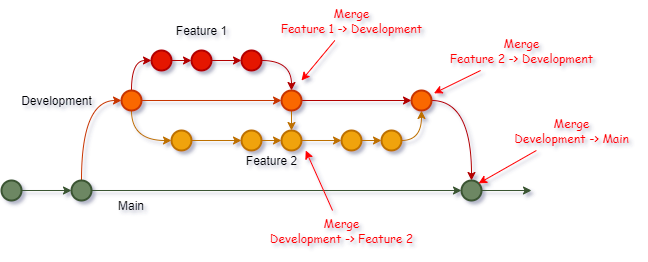

The diagram above was exported from draw.io. Its source (the exported page's mxGraphModel, read from the mxfile embedded in the PNG):
<mxGraphModel dx="838" dy="494" grid="1" gridSize="10" guides="1" tooltips="1" connect="1" arrows="1" fold="1" page="1" pageScale="1" pageWidth="850" pageHeight="1100" math="0" shadow="0">
  <root>
    <mxCell id="0" />
    <mxCell id="1" parent="0" />
    <mxCell id="2" style="edgeStyle=orthogonalEdgeStyle;curved=1;orthogonalLoop=1;jettySize=auto;html=1;entryX=0;entryY=0.5;entryDx=0;entryDy=0;entryPerimeter=0;fillColor=#fa6800;strokeColor=#C73500;" edge="1" source="4" target="8" parent="1">
      <mxGeometry relative="1" as="geometry">
        <Array as="points">
          <mxPoint x="130" y="140" />
        </Array>
      </mxGeometry>
    </mxCell>
    <mxCell id="3" style="edgeStyle=orthogonalEdgeStyle;curved=1;orthogonalLoop=1;jettySize=auto;html=1;fillColor=#6d8764;strokeColor=#3A5431;" edge="1" source="4" target="31" parent="1">
      <mxGeometry relative="1" as="geometry" />
    </mxCell>
    <mxCell id="4" value="" style="strokeWidth=2;html=1;shape=mxgraph.flowchart.start_2;whiteSpace=wrap;aspect=fixed;fillColor=#6d8764;strokeColor=#3A5431;fontColor=#ffffff;" vertex="1" parent="1">
      <mxGeometry x="120" y="220" width="20" height="20" as="geometry" />
    </mxCell>
    <mxCell id="5" style="edgeStyle=orthogonalEdgeStyle;curved=1;orthogonalLoop=1;jettySize=auto;html=1;entryX=0;entryY=0.5;entryDx=0;entryDy=0;entryPerimeter=0;fillColor=#e51400;strokeColor=#B20000;" edge="1" source="8" target="10" parent="1">
      <mxGeometry relative="1" as="geometry">
        <Array as="points">
          <mxPoint x="180" y="100" />
        </Array>
      </mxGeometry>
    </mxCell>
    <mxCell id="6" style="edgeStyle=orthogonalEdgeStyle;curved=1;orthogonalLoop=1;jettySize=auto;html=1;entryX=0;entryY=0.5;entryDx=0;entryDy=0;entryPerimeter=0;fillColor=#fa6800;strokeColor=#C73500;" edge="1" source="8" target="23" parent="1">
      <mxGeometry relative="1" as="geometry" />
    </mxCell>
    <mxCell id="7" style="edgeStyle=orthogonalEdgeStyle;curved=1;orthogonalLoop=1;jettySize=auto;html=1;entryX=0;entryY=0.5;entryDx=0;entryDy=0;entryPerimeter=0;fillColor=#f0a30a;strokeColor=#BD7000;" edge="1" source="8" target="16" parent="1">
      <mxGeometry relative="1" as="geometry">
        <Array as="points">
          <mxPoint x="180" y="180" />
        </Array>
      </mxGeometry>
    </mxCell>
    <mxCell id="8" value="" style="strokeWidth=2;html=1;shape=mxgraph.flowchart.start_2;whiteSpace=wrap;aspect=fixed;fillColor=#fa6800;strokeColor=#C73500;fontColor=#000000;" vertex="1" parent="1">
      <mxGeometry x="170" y="130" width="20" height="20" as="geometry" />
    </mxCell>
    <mxCell id="9" style="edgeStyle=orthogonalEdgeStyle;curved=1;orthogonalLoop=1;jettySize=auto;html=1;entryX=0;entryY=0.5;entryDx=0;entryDy=0;entryPerimeter=0;fillColor=#e51400;strokeColor=#B20000;" edge="1" source="10" target="12" parent="1">
      <mxGeometry relative="1" as="geometry" />
    </mxCell>
    <mxCell id="10" value="" style="strokeWidth=2;html=1;shape=mxgraph.flowchart.start_2;whiteSpace=wrap;aspect=fixed;fillColor=#e51400;strokeColor=#B20000;fontColor=#ffffff;" vertex="1" parent="1">
      <mxGeometry x="200" y="90" width="20" height="20" as="geometry" />
    </mxCell>
    <mxCell id="11" style="edgeStyle=orthogonalEdgeStyle;curved=1;orthogonalLoop=1;jettySize=auto;html=1;entryX=0;entryY=0.5;entryDx=0;entryDy=0;entryPerimeter=0;fillColor=#e51400;strokeColor=#B20000;" edge="1" source="12" target="14" parent="1">
      <mxGeometry relative="1" as="geometry" />
    </mxCell>
    <mxCell id="12" value="" style="strokeWidth=2;html=1;shape=mxgraph.flowchart.start_2;whiteSpace=wrap;aspect=fixed;fillColor=#e51400;strokeColor=#B20000;fontColor=#ffffff;" vertex="1" parent="1">
      <mxGeometry x="240" y="90" width="20" height="20" as="geometry" />
    </mxCell>
    <mxCell id="13" style="edgeStyle=orthogonalEdgeStyle;curved=1;orthogonalLoop=1;jettySize=auto;html=1;entryX=0.5;entryY=0;entryDx=0;entryDy=0;entryPerimeter=0;fillColor=#e51400;strokeColor=#B20000;" edge="1" source="14" target="23" parent="1">
      <mxGeometry relative="1" as="geometry" />
    </mxCell>
    <mxCell id="14" value="" style="strokeWidth=2;html=1;shape=mxgraph.flowchart.start_2;whiteSpace=wrap;aspect=fixed;fillColor=#e51400;strokeColor=#B20000;fontColor=#ffffff;" vertex="1" parent="1">
      <mxGeometry x="290" y="90" width="20" height="20" as="geometry" />
    </mxCell>
    <mxCell id="15" style="edgeStyle=orthogonalEdgeStyle;curved=1;orthogonalLoop=1;jettySize=auto;html=1;entryX=0;entryY=0.5;entryDx=0;entryDy=0;entryPerimeter=0;fillColor=#f0a30a;strokeColor=#BD7000;" edge="1" source="16" target="18" parent="1">
      <mxGeometry relative="1" as="geometry" />
    </mxCell>
    <mxCell id="16" value="" style="strokeWidth=2;html=1;shape=mxgraph.flowchart.start_2;whiteSpace=wrap;aspect=fixed;fillColor=#f0a30a;strokeColor=#BD7000;fontColor=#000000;" vertex="1" parent="1">
      <mxGeometry x="220" y="170" width="20" height="20" as="geometry" />
    </mxCell>
    <mxCell id="17" style="edgeStyle=orthogonalEdgeStyle;curved=1;orthogonalLoop=1;jettySize=auto;html=1;entryX=0;entryY=0.5;entryDx=0;entryDy=0;entryPerimeter=0;fillColor=#f0a30a;strokeColor=#BD7000;" edge="1" source="18" target="25" parent="1">
      <mxGeometry relative="1" as="geometry" />
    </mxCell>
    <mxCell id="18" value="" style="strokeWidth=2;html=1;shape=mxgraph.flowchart.start_2;whiteSpace=wrap;aspect=fixed;fillColor=#f0a30a;strokeColor=#BD7000;fontColor=#000000;" vertex="1" parent="1">
      <mxGeometry x="290" y="170" width="20" height="20" as="geometry" />
    </mxCell>
    <mxCell id="19" style="edgeStyle=orthogonalEdgeStyle;curved=1;orthogonalLoop=1;jettySize=auto;html=1;entryX=0;entryY=0.5;entryDx=0;entryDy=0;entryPerimeter=0;fillColor=#f0a30a;strokeColor=#BD7000;" edge="1" source="20" target="27" parent="1">
      <mxGeometry relative="1" as="geometry" />
    </mxCell>
    <mxCell id="20" value="" style="strokeWidth=2;html=1;shape=mxgraph.flowchart.start_2;whiteSpace=wrap;aspect=fixed;fillColor=#f0a30a;strokeColor=#BD7000;fontColor=#000000;" vertex="1" parent="1">
      <mxGeometry x="390" y="170" width="20" height="20" as="geometry" />
    </mxCell>
    <mxCell id="21" style="edgeStyle=orthogonalEdgeStyle;curved=1;orthogonalLoop=1;jettySize=auto;html=1;fillColor=#f0a30a;strokeColor=#BD7000;" edge="1" source="23" target="25" parent="1">
      <mxGeometry relative="1" as="geometry" />
    </mxCell>
    <mxCell id="22" style="edgeStyle=orthogonalEdgeStyle;curved=1;orthogonalLoop=1;jettySize=auto;html=1;entryX=0;entryY=0.5;entryDx=0;entryDy=0;entryPerimeter=0;fillColor=#e51400;strokeColor=#B20000;" edge="1" source="23" target="29" parent="1">
      <mxGeometry relative="1" as="geometry" />
    </mxCell>
    <mxCell id="23" value="" style="strokeWidth=2;html=1;shape=mxgraph.flowchart.start_2;whiteSpace=wrap;aspect=fixed;fillColor=#fa6800;strokeColor=#C73500;fontColor=#000000;" vertex="1" parent="1">
      <mxGeometry x="330" y="130" width="20" height="20" as="geometry" />
    </mxCell>
    <mxCell id="24" style="edgeStyle=orthogonalEdgeStyle;curved=1;orthogonalLoop=1;jettySize=auto;html=1;fillColor=#f0a30a;strokeColor=#BD7000;" edge="1" source="25" parent="1">
      <mxGeometry relative="1" as="geometry">
        <mxPoint x="390" y="180" as="targetPoint" />
      </mxGeometry>
    </mxCell>
    <mxCell id="25" value="" style="strokeWidth=2;html=1;shape=mxgraph.flowchart.start_2;whiteSpace=wrap;aspect=fixed;fillColor=#f0a30a;strokeColor=#BD7000;fontColor=#000000;" vertex="1" parent="1">
      <mxGeometry x="330" y="170" width="20" height="20" as="geometry" />
    </mxCell>
    <mxCell id="26" style="edgeStyle=orthogonalEdgeStyle;curved=1;orthogonalLoop=1;jettySize=auto;html=1;entryX=0.5;entryY=1;entryDx=0;entryDy=0;entryPerimeter=0;fillColor=#f0a30a;strokeColor=#BD7000;" edge="1" source="27" target="29" parent="1">
      <mxGeometry relative="1" as="geometry" />
    </mxCell>
    <mxCell id="27" value="" style="strokeWidth=2;html=1;shape=mxgraph.flowchart.start_2;whiteSpace=wrap;aspect=fixed;fillColor=#f0a30a;strokeColor=#BD7000;fontColor=#000000;" vertex="1" parent="1">
      <mxGeometry x="430" y="170" width="20" height="20" as="geometry" />
    </mxCell>
    <mxCell id="28" style="edgeStyle=orthogonalEdgeStyle;curved=1;orthogonalLoop=1;jettySize=auto;html=1;entryX=0.5;entryY=0;entryDx=0;entryDy=0;entryPerimeter=0;fillColor=#e51400;strokeColor=#B20000;" edge="1" source="29" target="31" parent="1">
      <mxGeometry relative="1" as="geometry" />
    </mxCell>
    <mxCell id="29" value="" style="strokeWidth=2;html=1;shape=mxgraph.flowchart.start_2;whiteSpace=wrap;aspect=fixed;fillColor=#fa6800;strokeColor=#C73500;fontColor=#000000;" vertex="1" parent="1">
      <mxGeometry x="460" y="130" width="20" height="20" as="geometry" />
    </mxCell>
    <mxCell id="30" style="edgeStyle=orthogonalEdgeStyle;curved=1;orthogonalLoop=1;jettySize=auto;html=1;fillColor=#6d8764;strokeColor=#3A5431;" edge="1" source="31" parent="1">
      <mxGeometry relative="1" as="geometry">
        <mxPoint x="580" y="230" as="targetPoint" />
      </mxGeometry>
    </mxCell>
    <mxCell id="31" value="" style="strokeWidth=2;html=1;shape=mxgraph.flowchart.start_2;whiteSpace=wrap;aspect=fixed;fillColor=#6d8764;strokeColor=#3A5431;fontColor=#ffffff;" vertex="1" parent="1">
      <mxGeometry x="510" y="220" width="20" height="20" as="geometry" />
    </mxCell>
    <mxCell id="32" value="Main" style="text;html=1;strokeColor=none;fillColor=none;align=center;verticalAlign=middle;whiteSpace=wrap;rounded=0;" vertex="1" parent="1">
      <mxGeometry x="150" y="230" width="60" height="30" as="geometry" />
    </mxCell>
    <mxCell id="33" value="Development" style="text;html=1;align=center;verticalAlign=middle;resizable=0;points=[];autosize=1;strokeColor=none;fillColor=none;" vertex="1" parent="1">
      <mxGeometry x="60" y="130" width="90" height="20" as="geometry" />
    </mxCell>
    <mxCell id="34" value="Feature 1" style="text;html=1;align=center;verticalAlign=middle;resizable=0;points=[];autosize=1;strokeColor=none;fillColor=none;" vertex="1" parent="1">
      <mxGeometry x="215" y="60" width="70" height="20" as="geometry" />
    </mxCell>
    <mxCell id="35" value="Feature 2" style="text;html=1;align=center;verticalAlign=middle;resizable=0;points=[];autosize=1;strokeColor=none;fillColor=none;" vertex="1" parent="1">
      <mxGeometry x="285" y="190" width="70" height="20" as="geometry" />
    </mxCell>
    <mxCell id="36" style="edgeStyle=orthogonalEdgeStyle;curved=1;orthogonalLoop=1;jettySize=auto;html=1;entryX=0;entryY=0.5;entryDx=0;entryDy=0;entryPerimeter=0;fillColor=#6d8764;strokeColor=#3A5431;" edge="1" source="37" target="4" parent="1">
      <mxGeometry relative="1" as="geometry" />
    </mxCell>
    <mxCell id="37" value="" style="strokeWidth=2;html=1;shape=mxgraph.flowchart.start_2;whiteSpace=wrap;aspect=fixed;fillColor=#6d8764;strokeColor=#3A5431;fontColor=#ffffff;" vertex="1" parent="1">
      <mxGeometry x="50" y="220" width="20" height="20" as="geometry" />
    </mxCell>
    <mxCell id="38" style="edgeStyle=none;rounded=0;orthogonalLoop=1;jettySize=auto;html=1;strokeColor=#FF0000;" edge="1" source="39" parent="1">
      <mxGeometry relative="1" as="geometry">
        <mxPoint x="350" y="120" as="targetPoint" />
      </mxGeometry>
    </mxCell>
    <mxCell id="39" value="&lt;font face=&quot;Comic Sans MS&quot; color=&quot;#ff0000&quot;&gt;Merge&lt;br&gt;Feature 1 -&amp;gt; Development&lt;/font&gt;" style="text;html=1;align=center;verticalAlign=middle;resizable=0;points=[];autosize=1;strokeColor=none;fillColor=none;" vertex="1" parent="1">
      <mxGeometry x="320" y="40" width="160" height="40" as="geometry" />
    </mxCell>
    <mxCell id="40" style="edgeStyle=none;rounded=0;orthogonalLoop=1;jettySize=auto;html=1;entryX=0.989;entryY=0.002;entryDx=0;entryDy=0;entryPerimeter=0;strokeColor=#FF0000;" edge="1" source="41" target="35" parent="1">
      <mxGeometry relative="1" as="geometry" />
    </mxCell>
    <mxCell id="41" value="&lt;font face=&quot;Comic Sans MS&quot;&gt;Merge&lt;br&gt;Development -&amp;gt; Feature 2&lt;/font&gt;" style="text;html=1;align=center;verticalAlign=middle;resizable=0;points=[];autosize=1;strokeColor=none;fillColor=none;fontColor=#FF0000;" vertex="1" parent="1">
      <mxGeometry x="310" y="250" width="160" height="40" as="geometry" />
    </mxCell>
    <mxCell id="42" style="edgeStyle=none;rounded=0;orthogonalLoop=1;jettySize=auto;html=1;entryX=1.124;entryY=0.14;entryDx=0;entryDy=0;entryPerimeter=0;fontColor=#FF0000;strokeColor=#FF0000;" edge="1" source="43" target="29" parent="1">
      <mxGeometry relative="1" as="geometry" />
    </mxCell>
    <mxCell id="43" value="&lt;font face=&quot;Comic Sans MS&quot; color=&quot;#ff0000&quot;&gt;Merge&lt;br&gt;Feature 2 -&amp;gt; Development&lt;/font&gt;" style="text;html=1;align=center;verticalAlign=middle;resizable=0;points=[];autosize=1;strokeColor=none;fillColor=none;" vertex="1" parent="1">
      <mxGeometry x="490" y="70" width="160" height="40" as="geometry" />
    </mxCell>
    <mxCell id="44" style="edgeStyle=none;rounded=0;orthogonalLoop=1;jettySize=auto;html=1;entryX=0.855;entryY=0.145;entryDx=0;entryDy=0;entryPerimeter=0;fontColor=#FF0000;strokeColor=#FF0000;" edge="1" source="45" target="31" parent="1">
      <mxGeometry relative="1" as="geometry" />
    </mxCell>
    <mxCell id="45" value="&lt;font face=&quot;Comic Sans MS&quot; color=&quot;#ff0000&quot;&gt;Merge&lt;br&gt;Development -&amp;gt; Main&lt;/font&gt;" style="text;html=1;align=center;verticalAlign=middle;resizable=0;points=[];autosize=1;strokeColor=none;fillColor=none;" vertex="1" parent="1">
      <mxGeometry x="555" y="150" width="130" height="40" as="geometry" />
    </mxCell>
  </root>
</mxGraphModel>